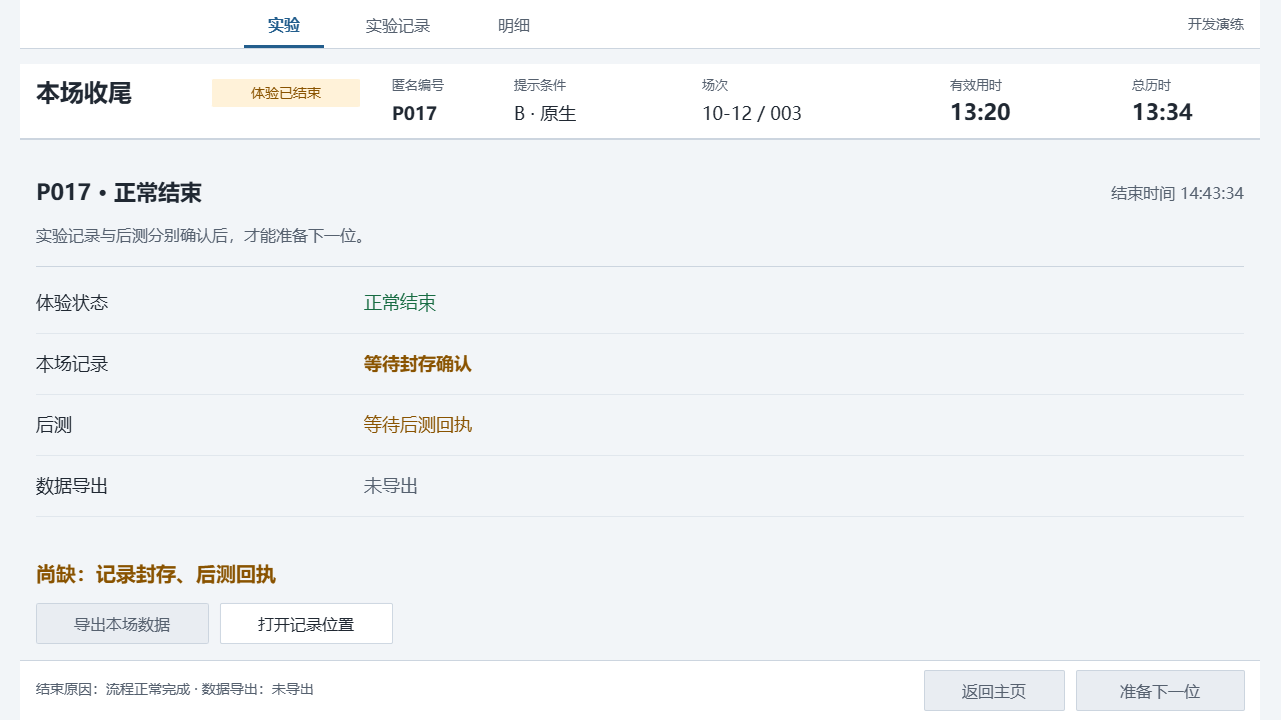

The diagram above was exported from draw.io. Its source (the exported page's mxGraphModel, read from the mxfile embedded in the PNG):
<mxGraphModel dx="1353" dy="1789" grid="0" gridSize="10" guides="1" tooltips="1" connect="0" arrows="0" fold="1" page="1" pageScale="1" pageWidth="1280" pageHeight="720" background="#F2F5F8" math="0" shadow="0">
  <root>
    <mxCell id="0" />
    <mxCell id="1" parent="0" />
    <mxCell id="closeout-canvas" parent="1" style="rounded=0;arcSize=0;fillColor=#F2F5F8;strokeColor=none;fontColor=#202832;fontSize=16;fontFamily=Microsoft YaHei;align=left;verticalAlign=middle;whiteSpace=wrap;html=0;spacingLeft=12;spacingRight=12;" value="" vertex="1">
      <mxGeometry height="720" width="1280" as="geometry" />
    </mxCell>
    <mxCell id="closeout-2" parent="1" style="rounded=0;arcSize=0;fillColor=#FFFFFF;strokeColor=none;fontColor=#202832;fontSize=16;fontFamily=Microsoft YaHei;align=left;verticalAlign=middle;whiteSpace=wrap;html=0;spacingLeft=12;spacingRight=12;" value="" vertex="1">
      <mxGeometry height="48" width="1240" x="20" as="geometry" />
    </mxCell>
    <mxCell id="closeout-4" parent="1" style="text;html=0;strokeColor=none;fillColor=none;whiteSpace=wrap;overflow=hidden;fontFamily=Microsoft YaHei;fontSize=16;fontColor=#235E8D;fontStyle=1;align=center;verticalAlign=middle;spacing=0;" value="实验" vertex="1">
      <mxGeometry height="28" width="80" x="244" y="10" as="geometry" />
    </mxCell>
    <mxCell id="closeout-5" parent="1" style="rounded=0;arcSize=0;fillColor=#235E8D;strokeColor=none;fontColor=#202832;fontSize=16;fontFamily=Microsoft YaHei;align=left;verticalAlign=middle;whiteSpace=wrap;html=0;spacingLeft=12;spacingRight=12;" value="" vertex="1">
      <mxGeometry height="3" width="80" x="244" y="45" as="geometry" />
    </mxCell>
    <mxCell id="closeout-6" parent="1" style="text;html=0;strokeColor=none;fillColor=none;whiteSpace=wrap;overflow=hidden;fontFamily=Microsoft YaHei;fontSize=16;fontColor=#56616F;fontStyle=0;align=center;verticalAlign=middle;spacing=0;" value="实验记录" vertex="1">
      <mxGeometry height="28" width="108" x="344" y="10" as="geometry" />
    </mxCell>
    <mxCell id="closeout-7" parent="1" style="text;html=0;strokeColor=none;fillColor=none;whiteSpace=wrap;overflow=hidden;fontFamily=Microsoft YaHei;fontSize=16;fontColor=#56616F;fontStyle=0;align=center;verticalAlign=middle;spacing=0;" value="明细" vertex="1">
      <mxGeometry height="28" width="80" x="474" y="10" as="geometry" />
    </mxCell>
    <mxCell id="closeout-8" parent="1" style="text;html=0;strokeColor=none;fillColor=none;whiteSpace=wrap;overflow=hidden;fontFamily=Microsoft YaHei;fontSize=14;fontColor=#56616F;fontStyle=0;align=right;verticalAlign=middle;spacing=0;" value="开发演练" vertex="1">
      <mxGeometry height="28" width="160" x="1084" y="10" as="geometry" />
    </mxCell>
    <mxCell id="closeout-9" parent="1" style="rounded=0;arcSize=0;fillColor=#CCD5DF;strokeColor=none;fontColor=#202832;fontSize=16;fontFamily=Microsoft YaHei;align=left;verticalAlign=middle;whiteSpace=wrap;html=0;spacingLeft=12;spacingRight=12;" value="" vertex="1">
      <mxGeometry height="1" width="1240" x="20" y="48" as="geometry" />
    </mxCell>
    <mxCell id="closeout-10" parent="1" style="rounded=0;arcSize=0;fillColor=#FFFFFF;strokeColor=none;fontColor=#202832;fontSize=16;fontFamily=Microsoft YaHei;align=left;verticalAlign=middle;whiteSpace=wrap;html=0;spacingLeft=12;spacingRight=12;" value="" vertex="1">
      <mxGeometry height="76" width="1240" x="20" y="64" as="geometry" />
    </mxCell>
    <mxCell id="closeout-11" parent="1" style="text;html=0;strokeColor=none;fillColor=none;whiteSpace=wrap;overflow=hidden;fontFamily=Microsoft YaHei;fontSize=24;fontColor=#202832;fontStyle=1;align=left;verticalAlign=middle;spacing=0;" value="本场收尾" vertex="1">
      <mxGeometry height="38" width="162" x="36" y="73" as="geometry" />
    </mxCell>
    <mxCell id="closeout-12" parent="1" style="rounded=1;arcSize=4;fillColor=#FFF2D9;strokeColor=none;fontColor=#895300;fontSize=14;fontFamily=Microsoft YaHei;align=center;verticalAlign=middle;whiteSpace=wrap;html=0;spacingLeft=12;spacingRight=12;" value="体验已结束" vertex="1">
      <mxGeometry height="28" width="148" x="212" y="79" as="geometry" />
    </mxCell>
    <mxCell id="closeout-13" parent="1" style="text;html=0;strokeColor=none;fillColor=none;whiteSpace=wrap;overflow=hidden;fontFamily=Microsoft YaHei;fontSize=13;fontColor=#56616F;fontStyle=0;align=left;verticalAlign=middle;spacing=0;" value="匿名编号" vertex="1">
      <mxGeometry height="24" width="88" x="392" y="72" as="geometry" />
    </mxCell>
    <mxCell id="closeout-14" parent="1" style="text;html=0;strokeColor=none;fillColor=none;whiteSpace=wrap;overflow=hidden;fontFamily=Microsoft YaHei;fontSize=18;fontColor=#202832;fontStyle=1;align=left;verticalAlign=middle;spacing=0;" value="P017" vertex="1">
      <mxGeometry height="28" width="88" x="392" y="99" as="geometry" />
    </mxCell>
    <mxCell id="closeout-15" parent="1" style="text;html=0;strokeColor=none;fillColor=none;whiteSpace=wrap;overflow=hidden;fontFamily=Microsoft YaHei;fontSize=13;fontColor=#56616F;fontStyle=0;align=left;verticalAlign=middle;spacing=0;" value="提示条件" vertex="1">
      <mxGeometry height="24" width="88" x="514" y="72" as="geometry" />
    </mxCell>
    <mxCell id="closeout-16" parent="1" style="text;html=0;strokeColor=none;fillColor=none;whiteSpace=wrap;overflow=hidden;fontFamily=Microsoft YaHei;fontSize=18;fontColor=#202832;fontStyle=0;align=left;verticalAlign=middle;spacing=0;" value="B · 原生" vertex="1">
      <mxGeometry height="28" width="144" x="514" y="99" as="geometry" />
    </mxCell>
    <mxCell id="closeout-17" parent="1" style="text;html=0;strokeColor=none;fillColor=none;whiteSpace=wrap;overflow=hidden;fontFamily=Microsoft YaHei;fontSize=13;fontColor=#56616F;fontStyle=0;align=left;verticalAlign=middle;spacing=0;" value="场次" vertex="1">
      <mxGeometry height="24" width="80" x="702" y="72" as="geometry" />
    </mxCell>
    <mxCell id="closeout-18" parent="1" style="text;html=0;strokeColor=none;fillColor=none;whiteSpace=wrap;overflow=hidden;fontFamily=Microsoft YaHei;fontSize=18;fontColor=#202832;fontStyle=0;align=left;verticalAlign=middle;spacing=0;" value="10-12 / 003" vertex="1">
      <mxGeometry height="28" width="172" x="702" y="99" as="geometry" />
    </mxCell>
    <mxCell id="closeout-19" parent="1" style="text;html=0;strokeColor=none;fillColor=none;whiteSpace=wrap;overflow=hidden;fontFamily=Microsoft YaHei;fontSize=13;fontColor=#56616F;fontStyle=0;align=left;verticalAlign=middle;spacing=0;" value="有效用时" vertex="1">
      <mxGeometry height="24" width="112" x="950" y="72" as="geometry" />
    </mxCell>
    <mxCell id="closeout-20" parent="1" style="text;html=0;strokeColor=none;fillColor=none;whiteSpace=wrap;overflow=hidden;fontFamily=Microsoft YaHei;fontSize=22;fontColor=#202832;fontStyle=1;align=left;verticalAlign=middle;spacing=0;" value="13:20" vertex="1">
      <mxGeometry height="28" width="112" x="950" y="98" as="geometry" />
    </mxCell>
    <mxCell id="closeout-21" parent="1" style="text;html=0;strokeColor=none;fillColor=none;whiteSpace=wrap;overflow=hidden;fontFamily=Microsoft YaHei;fontSize=13;fontColor=#56616F;fontStyle=0;align=left;verticalAlign=middle;spacing=0;" value="总历时" vertex="1">
      <mxGeometry height="24" width="112" x="1132" y="72" as="geometry" />
    </mxCell>
    <mxCell id="closeout-22" parent="1" style="text;html=0;strokeColor=none;fillColor=none;whiteSpace=wrap;overflow=hidden;fontFamily=Microsoft YaHei;fontSize=22;fontColor=#202832;fontStyle=1;align=left;verticalAlign=middle;spacing=0;" value="13:34" vertex="1">
      <mxGeometry height="28" width="112" x="1132" y="98" as="geometry" />
    </mxCell>
    <mxCell id="closeout-23" parent="1" style="rounded=0;arcSize=0;fillColor=#CCD5DF;strokeColor=none;fontColor=#202832;fontSize=16;fontFamily=Microsoft YaHei;align=left;verticalAlign=middle;whiteSpace=wrap;html=0;spacingLeft=12;spacingRight=12;" value="" vertex="1">
      <mxGeometry height="2" width="1240" x="20" y="138" as="geometry" />
    </mxCell>
    <mxCell id="closeout-24" parent="1" style="rounded=0;arcSize=0;fillColor=#FFFFFF;strokeColor=none;fontColor=#202832;fontSize=16;fontFamily=Microsoft YaHei;align=left;verticalAlign=middle;whiteSpace=wrap;html=0;spacingLeft=12;spacingRight=12;" value="" vertex="1">
      <mxGeometry height="60" width="1240" x="20" y="660" as="geometry" />
    </mxCell>
    <mxCell id="closeout-25" parent="1" style="rounded=0;arcSize=0;fillColor=#CCD5DF;strokeColor=none;fontColor=#202832;fontSize=16;fontFamily=Microsoft YaHei;align=left;verticalAlign=middle;whiteSpace=wrap;html=0;spacingLeft=12;spacingRight=12;" value="" vertex="1">
      <mxGeometry height="1" width="1240" x="20" y="660" as="geometry" />
    </mxCell>
    <mxCell id="closeout-26" parent="1" style="text;html=0;strokeColor=none;fillColor=none;whiteSpace=wrap;overflow=hidden;fontFamily=Microsoft YaHei;fontSize=22;fontColor=#202832;fontStyle=1;align=left;verticalAlign=middle;spacing=0;" value="P017 · 正常结束" vertex="1">
      <mxGeometry height="36" width="610" x="36" y="174" as="geometry" />
    </mxCell>
    <mxCell id="closeout-27" parent="1" style="text;html=0;strokeColor=none;fillColor=none;whiteSpace=wrap;overflow=hidden;fontFamily=Microsoft YaHei;fontSize=16;fontColor=#56616F;fontStyle=0;align=left;verticalAlign=middle;spacing=0;" value="实验记录与后测分别确认后，才能准备下一位。" vertex="1">
      <mxGeometry height="32" width="850" x="36" y="218" as="geometry" />
    </mxCell>
    <mxCell id="closeout-28" parent="1" style="text;html=0;strokeColor=none;fillColor=none;whiteSpace=wrap;overflow=hidden;fontFamily=Microsoft YaHei;fontSize=16;fontColor=#56616F;fontStyle=0;align=right;verticalAlign=middle;spacing=0;" value="结束时间  14:43:34" vertex="1">
      <mxGeometry height="32" width="252" x="992" y="176" as="geometry" />
    </mxCell>
    <mxCell id="closeout-29" parent="1" style="rounded=0;arcSize=0;fillColor=#CCD5DF;strokeColor=none;fontColor=#202832;fontSize=16;fontFamily=Microsoft YaHei;align=left;verticalAlign=middle;whiteSpace=wrap;html=0;spacingLeft=12;spacingRight=12;" value="" vertex="1">
      <mxGeometry height="1" width="1208" x="36" y="266" as="geometry" />
    </mxCell>
    <mxCell id="closeout-30" parent="1" style="text;html=0;strokeColor=none;fillColor=none;whiteSpace=wrap;overflow=hidden;fontFamily=Microsoft YaHei;fontSize=18;fontColor=#202832;fontStyle=0;align=left;verticalAlign=middle;spacing=0;" value="体验状态" vertex="1">
      <mxGeometry height="32" width="302" x="36" y="286" as="geometry" />
    </mxCell>
    <mxCell id="closeout-31" parent="1" style="text;html=0;strokeColor=none;fillColor=none;whiteSpace=wrap;overflow=hidden;fontFamily=Microsoft YaHei;fontSize=18;fontColor=#176B42;fontStyle=0;align=left;verticalAlign=middle;spacing=0;" value="正常结束" vertex="1">
      <mxGeometry height="32" width="524" x="364" y="286" as="geometry" />
    </mxCell>
    <mxCell id="closeout-32" parent="1" style="rounded=0;arcSize=0;fillColor=#E1E7ED;strokeColor=none;fontColor=#202832;fontSize=16;fontFamily=Microsoft YaHei;align=left;verticalAlign=middle;whiteSpace=wrap;html=0;spacingLeft=12;spacingRight=12;" value="" vertex="1">
      <mxGeometry height="1" width="1208" x="36" y="333" as="geometry" />
    </mxCell>
    <mxCell id="closeout-33" parent="1" style="text;html=0;strokeColor=none;fillColor=none;whiteSpace=wrap;overflow=hidden;fontFamily=Microsoft YaHei;fontSize=18;fontColor=#202832;fontStyle=0;align=left;verticalAlign=middle;spacing=0;" value="本场记录" vertex="1">
      <mxGeometry height="32" width="302" x="36" y="347" as="geometry" />
    </mxCell>
    <mxCell id="closeout-34" parent="1" style="text;html=0;strokeColor=none;fillColor=none;whiteSpace=wrap;overflow=hidden;fontFamily=Microsoft YaHei;fontSize=18;fontColor=#895300;fontStyle=1;align=left;verticalAlign=middle;spacing=0;" value="等待封存确认" vertex="1">
      <mxGeometry height="32" width="524" x="364" y="347" as="geometry" />
    </mxCell>
    <mxCell id="closeout-35" parent="1" style="rounded=0;arcSize=0;fillColor=#E1E7ED;strokeColor=none;fontColor=#202832;fontSize=16;fontFamily=Microsoft YaHei;align=left;verticalAlign=middle;whiteSpace=wrap;html=0;spacingLeft=12;spacingRight=12;" value="" vertex="1">
      <mxGeometry height="1" width="1208" x="36" y="394" as="geometry" />
    </mxCell>
    <mxCell id="closeout-36" parent="1" style="text;html=0;strokeColor=none;fillColor=none;whiteSpace=wrap;overflow=hidden;fontFamily=Microsoft YaHei;fontSize=18;fontColor=#202832;fontStyle=0;align=left;verticalAlign=middle;spacing=0;" value="后测" vertex="1">
      <mxGeometry height="32" width="302" x="36" y="408" as="geometry" />
    </mxCell>
    <mxCell id="closeout-37" parent="1" style="text;html=0;strokeColor=none;fillColor=none;whiteSpace=wrap;overflow=hidden;fontFamily=Microsoft YaHei;fontSize=18;fontColor=#895300;fontStyle=0;align=left;verticalAlign=middle;spacing=0;" value="等待后测回执" vertex="1">
      <mxGeometry height="32" width="524" x="364" y="408" as="geometry" />
    </mxCell>
    <mxCell id="closeout-38" parent="1" style="rounded=0;arcSize=0;fillColor=#E1E7ED;strokeColor=none;fontColor=#202832;fontSize=16;fontFamily=Microsoft YaHei;align=left;verticalAlign=middle;whiteSpace=wrap;html=0;spacingLeft=12;spacingRight=12;" value="" vertex="1">
      <mxGeometry height="1" width="1208" x="36" y="455" as="geometry" />
    </mxCell>
    <mxCell id="closeout-39" parent="1" style="text;html=0;strokeColor=none;fillColor=none;whiteSpace=wrap;overflow=hidden;fontFamily=Microsoft YaHei;fontSize=18;fontColor=#202832;fontStyle=0;align=left;verticalAlign=middle;spacing=0;" value="数据导出" vertex="1">
      <mxGeometry height="32" width="302" x="36" y="469" as="geometry" />
    </mxCell>
    <mxCell id="closeout-40" parent="1" style="text;html=0;strokeColor=none;fillColor=none;whiteSpace=wrap;overflow=hidden;fontFamily=Microsoft YaHei;fontSize=18;fontColor=#56616F;fontStyle=0;align=left;verticalAlign=middle;spacing=0;" value="未导出" vertex="1">
      <mxGeometry height="32" width="524" x="364" y="469" as="geometry" />
    </mxCell>
    <mxCell id="closeout-41" parent="1" style="rounded=0;arcSize=0;fillColor=#E1E7ED;strokeColor=none;fontColor=#202832;fontSize=16;fontFamily=Microsoft YaHei;align=left;verticalAlign=middle;whiteSpace=wrap;html=0;spacingLeft=12;spacingRight=12;" value="" vertex="1">
      <mxGeometry height="1" width="1208" x="36" y="516" as="geometry" />
    </mxCell>
    <mxCell id="closeout-42" parent="1" style="text;html=0;strokeColor=none;fillColor=none;whiteSpace=wrap;overflow=hidden;fontFamily=Microsoft YaHei;fontSize=20;fontColor=#895300;fontStyle=1;align=left;verticalAlign=middle;spacing=0;" value="尚缺：记录封存、后测回执" vertex="1">
      <mxGeometry height="40" width="970" x="36" y="552" as="geometry" />
    </mxCell>
    <mxCell id="closeout-43" parent="1" style="rounded=1;arcSize=4;fillColor=#E9EDF2;strokeColor=#CCD5DF;fontColor=#56616F;fontSize=16;fontFamily=Microsoft YaHei;align=center;verticalAlign=middle;whiteSpace=wrap;html=0;spacingLeft=12;spacingRight=12;" value="导出本场数据" vertex="1">
      <mxGeometry height="40" width="172" x="36" y="603" as="geometry" />
    </mxCell>
    <mxCell id="closeout-44" parent="1" style="rounded=1;arcSize=4;fillColor=#FFFFFF;strokeColor=#CCD5DF;fontColor=#202832;fontSize=16;fontFamily=Microsoft YaHei;align=center;verticalAlign=middle;whiteSpace=wrap;html=0;spacingLeft=12;spacingRight=12;" value="打开记录位置" vertex="1">
      <mxGeometry height="40" width="172" x="220" y="603" as="geometry" />
    </mxCell>
    <mxCell id="closeout-45" parent="1" style="text;html=0;strokeColor=none;fillColor=none;whiteSpace=wrap;overflow=hidden;fontFamily=Microsoft YaHei;fontSize=14;fontColor=#56616F;fontStyle=0;align=left;verticalAlign=middle;spacing=0;" value="结束原因：流程正常完成 · 数据导出：未导出" vertex="1">
      <mxGeometry height="30" width="720" x="36" y="674" as="geometry" />
    </mxCell>
    <mxCell id="closeout-46" parent="1" style="rounded=1;arcSize=4;fillColor=#E9EDF2;strokeColor=#CCD5DF;fontColor=#56616F;fontSize=16;fontFamily=Microsoft YaHei;align=center;verticalAlign=middle;whiteSpace=wrap;html=0;spacingLeft=12;spacingRight=12;" value="准备下一位" vertex="1">
      <mxGeometry height="40" width="168" x="1076" y="670" as="geometry" />
    </mxCell>
    <mxCell id="closeout-47" parent="1" style="rounded=1;arcSize=4;fillColor=#E9EDF2;strokeColor=#CCD5DF;fontColor=#56616F;fontSize=16;fontFamily=Microsoft YaHei;align=center;verticalAlign=middle;whiteSpace=wrap;html=0;spacingLeft=12;spacingRight=12;" value="返回主页" vertex="1">
      <mxGeometry height="40" width="140" x="924" y="670" as="geometry" />
    </mxCell>
  </root>
</mxGraphModel>